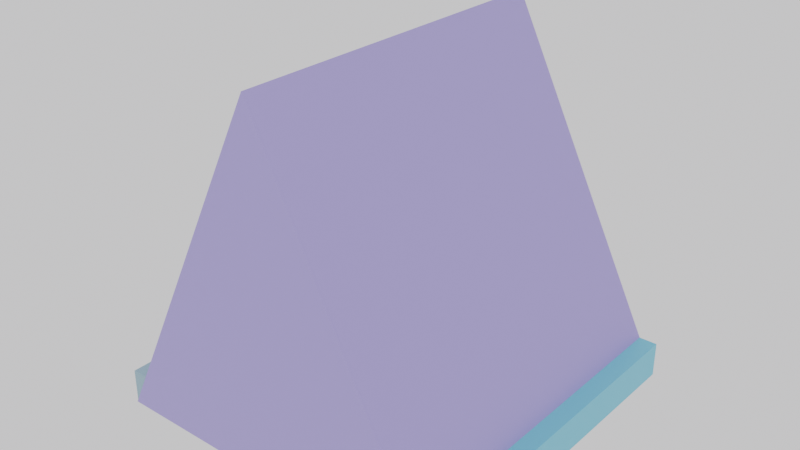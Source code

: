 # Source: Ramp.blend  (saved by Blender 4.1.24; exported with 4.5.12 LTS)
import bpy
from mathutils import Matrix  # noqa: F401  (used for matrix-valued properties, if any)

bpy.ops.wm.read_factory_settings(use_empty=True)
scene = bpy.context.scene
scene.name = 'Scene'

# ---- collections
col_collection = bpy.data.collections.new('Collection'); scene.collection.children.link(col_collection)

# ---- materials (node trees are filled in below, after node groups)
mat_material_004 = bpy.data.materials.new('Material.004')
mat_material_004.use_transparent_shadow = False
mat_material_002 = bpy.data.materials.new('Material.002')
mat_material_002.use_transparent_shadow = False
mat_material_003 = bpy.data.materials.new('Material.003')
mat_material_003.use_transparent_shadow = False

# ---- material node trees
mat_material_004.use_nodes = True; mat_material_004.node_tree.nodes.clear()
_N = mat_material_004.node_tree.nodes; _L = mat_material_004.node_tree.links
n0 = _N.new('ShaderNodeBsdfPrincipled'); n0.name = 'Principled BSDF'; n0.location = (10, 300)
n0.inputs[0].default_value = (0.4407, 0.3206, 0.8012, 1.0)
n0.inputs[1].default_value = 0.5039
n1 = _N.new('ShaderNodeOutputMaterial'); n1.name = 'Material Output'; n1.location = (300, 300)
_L.new(n0.outputs[0], n1.inputs[0])
n1.is_active_output = True
mat_material_002.use_nodes = True; mat_material_002.node_tree.nodes.clear()
_N = mat_material_002.node_tree.nodes; _L = mat_material_002.node_tree.links
n0 = _N.new('ShaderNodeBsdfPrincipled'); n0.name = 'Principled BSDF'; n0.location = (10, 300)
n0.inputs[0].default_value = (0.09399, 0.6, 0.8007, 1.0)
n1 = _N.new('ShaderNodeOutputMaterial'); n1.name = 'Material Output'; n1.location = (300, 300)
_L.new(n0.outputs[0], n1.inputs[0])
n1.is_active_output = True
mat_material_003.use_nodes = True; mat_material_003.node_tree.nodes.clear()
_N = mat_material_003.node_tree.nodes; _L = mat_material_003.node_tree.links
n0 = _N.new('ShaderNodeBsdfPrincipled'); n0.name = 'Principled BSDF'; n0.location = (10, 300)
n0.inputs[0].default_value = (0.2832, 0.4793, 0.5841, 1.0)
n1 = _N.new('ShaderNodeOutputMaterial'); n1.name = 'Material Output'; n1.location = (300, 300)
_L.new(n0.outputs[0], n1.inputs[0])
n1.is_active_output = True

# ---- world
world_world = bpy.data.worlds.new('World'); scene.world = world_world
world_world.use_nodes = True; world_world.node_tree.nodes.clear()
_N = world_world.node_tree.nodes; _L = world_world.node_tree.links
n0 = _N.new('ShaderNodeOutputWorld'); n0.name = 'World Output'; n0.location = (300, 300)
n1 = _N.new('ShaderNodeBackground'); n1.name = 'Background'; n1.location = (10, 300)
n1.inputs[0].default_value = (0.9871, 0.9743, 1.0, 1.0)
_L.new(n1.outputs[0], n0.inputs[0])
n0.is_active_output = True
world_world.color = (0.05088, 0.05088, 0.05088)
world_world.use_sun_shadow = False
world_world.sun_shadow_jitter_overblur = 0.0

# ---- meshes
me_cube_002 = bpy.data.meshes.new('Cube.002')
me_cube_002.from_pydata([(-1.0, -1.0, -1.0), (-0.00112, -1.0, 1.0), (-1.0, 1.0, -1.0), (-0.00112, 1.0, 1.0), (1.0, -1.0, -1.0), (0.00112, -1.0, 1.0), (1.0, 1.0, -1.0), (0.00112, 1.0, 1.0)], [], [(0, 1, 3, 2), (2, 3, 7, 6), (6, 7, 5, 4), (4, 5, 1, 0), (2, 6, 4, 0), (7, 3, 1, 5)])
_uv = me_cube_002.uv_layers.new(name='UVMap')
_uv.uv.foreach_set('vector', [0.375, 0.0, 0.625, 0.0, 0.625, 0.25, 0.375, 0.25, 0.375, 0.25, 0.625, 0.25, 0.625, 0.5, 0.375, 0.5, 0.375, 0.5, 0.625, 0.5, 0.625, 0.75, 0.375, 0.75, 0.375, 0.75, 0.625, 0.75, 0.625, 1.0, 0.375, 1.0, 0.125, 0.5, 0.375, 0.5, 0.375, 0.75, 0.125, 0.75, 0.625, 0.5, 0.875, 0.5, 0.875, 0.75, 0.625, 0.75])
me_cube_002.materials.append(mat_material_004)
me_cube_002.update()
me_cube_003 = bpy.data.meshes.new('Cube.003')
me_cube_003.from_pydata([(-0.1, -0.9979, -0.1), (-0.1, -0.9979, 0.1), (-0.1, 0.9996, -0.1), (-0.1, 0.9996, 0.1), (0.00429, -0.9979, -0.1), (0.00429, -0.9979, 0.1), (0.00429, 0.9996, -0.1), (0.00429, 0.9996, 0.1)], [], [(0, 1, 3, 2), (2, 3, 7, 6), (6, 7, 5, 4), (4, 5, 1, 0), (2, 6, 4, 0), (7, 3, 1, 5)])
_uv = me_cube_003.uv_layers.new(name='UVMap')
_uv.uv.foreach_set('vector', [0.375, 0.0, 0.625, 0.0, 0.625, 0.25, 0.375, 0.25, 0.375, 0.25, 0.625, 0.25, 0.625, 0.5, 0.375, 0.5, 0.375, 0.5, 0.625, 0.5, 0.625, 0.75, 0.375, 0.75, 0.375, 0.75, 0.625, 0.75, 0.625, 1.0, 0.375, 1.0, 0.125, 0.5, 0.375, 0.5, 0.375, 0.75, 0.125, 0.75, 0.625, 0.5, 0.875, 0.5, 0.875, 0.75, 0.625, 0.75])
me_cube_003.materials.append(mat_material_002)
me_cube_003.update()
me_cube_004 = bpy.data.meshes.new('Cube.004')
me_cube_004.from_pydata([(0.004825, -0.9979, -0.1), (0.004825, -0.9979, 0.1), (0.004825, 0.9996, -0.1), (0.004825, 0.9996, 0.1), (0.1, -0.9979, -0.1), (0.1, -0.9979, 0.1), (0.1, 0.9996, -0.1), (0.1, 0.9996, 0.1)], [], [(0, 1, 3, 2), (2, 3, 7, 6), (6, 7, 5, 4), (4, 5, 1, 0), (2, 6, 4, 0), (7, 3, 1, 5)])
_uv = me_cube_004.uv_layers.new(name='UVMap')
_uv.uv.foreach_set('vector', [0.375, 0.0, 0.625, 0.0, 0.625, 0.25, 0.375, 0.25, 0.375, 0.25, 0.625, 0.25, 0.625, 0.5, 0.375, 0.5, 0.375, 0.5, 0.625, 0.5, 0.625, 0.75, 0.375, 0.75, 0.375, 0.75, 0.625, 0.75, 0.625, 1.0, 0.375, 1.0, 0.125, 0.5, 0.375, 0.5, 0.375, 0.75, 0.125, 0.75, 0.625, 0.5, 0.875, 0.5, 0.875, 0.75, 0.625, 0.75])
me_cube_004.materials.append(mat_material_003)
me_cube_004.update()

# ---- objects
ob_cube = bpy.data.objects.new('Cube', me_cube_002)
ob_cube_001 = bpy.data.objects.new('Cube.001', me_cube_003)
ob_cube_002 = bpy.data.objects.new('Cube.002', me_cube_004)

# ---- transforms, parenting, visibility, modifiers, constraints
ob_cube.location = (0.0, 0.0, 0.0)
_m = ob_cube.modifiers.new('Solidify', 'SOLIDIFY')
ob_cube_001.location = (1.0, 0.0, -0.9)
ob_cube_002.location = (-1.0, 0.0, -0.9)

# ---- collection membership
col_collection.objects.link(ob_cube)
col_collection.objects.link(ob_cube_001)
col_collection.objects.link(ob_cube_002)

# ---- scene / render settings (as saved in the file)
scene.frame_start = 1; scene.frame_end = 250; scene.frame_set(1)
scene.render.engine = 'BLENDER_EEVEE_NEXT'
scene.cycles.sampling_pattern = 'TABULATED_SOBOL'
scene.eevee.ray_tracing_options.trace_max_roughness = 0.0
bpy.context.view_layer.update()

# ---- added for rendering (the .blend has no active camera): camera
cam_auto = bpy.data.cameras.new('AutoCamera')
cam_auto.lens = 50.0
cam_auto.sensor_width = 36.0
cam_auto.clip_end = 1000.0
ob_auto_camera = bpy.data.objects.new('AutoCamera', cam_auto)
scene.collection.objects.link(ob_auto_camera)
ob_auto_camera.location = (3.20951, -3.84884, 2.56589)
ob_auto_camera.rotation_euler = (1.09748, -7.21219e-08, 0.694738)
scene.camera = ob_auto_camera
bpy.context.view_layer.update()
